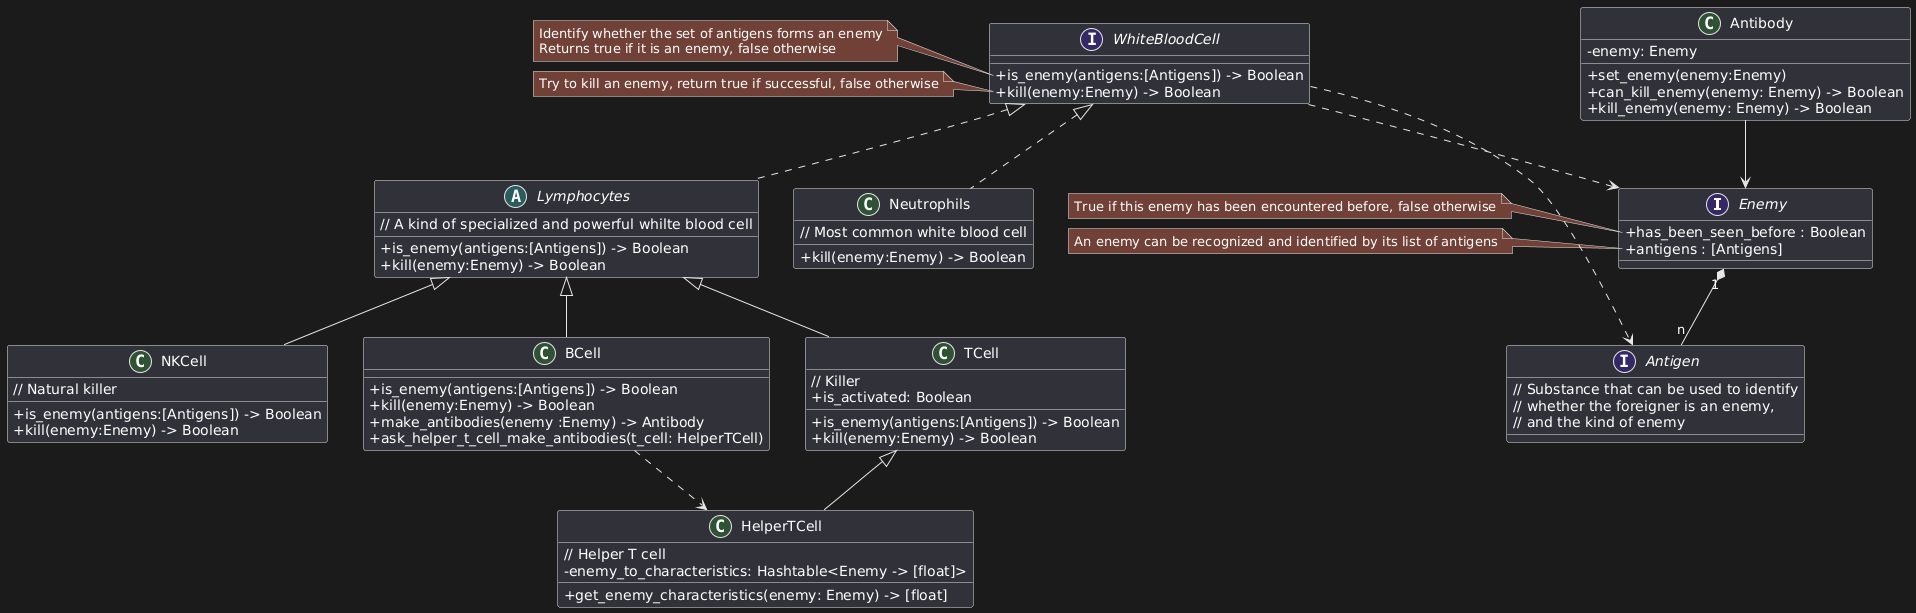

The diagram above was rendered by PlantUML. Its source (embedded in the PNG):
@startuml
skinparam classAttributeIconSize 0
'----------------------------------------
interface Enemy {
+has_been_seen_before : Boolean
+antigens : [Antigens]
}
note left of Enemy::has_been_seen_before {
True if this enemy has been encountered before, false otherwise
}
note left of Enemy::antigens {
An enemy can be recognized and identified by its list of antigens
}
'----------------------------------------
interface Antigen {
// Substance that can be used to identify
// whether the foreigner is an enemy,
// and the kind of enemy
}
'----------------------------------------
interface WhiteBloodCell {
+is_enemy(antigens:[Antigens]) -> Boolean
+kill(enemy:Enemy) -> Boolean
}
note left of WhiteBloodCell::is_enemy {
Identify whether the set of antigens forms an enemy
Returns true if it is an enemy, false otherwise
}
note left of WhiteBloodCell::kill {
Try to kill an enemy, return true if successful, false otherwise
}
'----------------------------------------
class Neutrophils {
// Most common white blood cell
+kill(enemy:Enemy) -> Boolean
}
WhiteBloodCell <|.. Neutrophils
'----------------------------------------
abstract Lymphocytes {
// A kind of specialized and powerful whilte blood cell
+is_enemy(antigens:[Antigens]) -> Boolean
+kill(enemy:Enemy) -> Boolean
}
'----------------------------------------
class NKCell {
// Natural killer
+is_enemy(antigens:[Antigens]) -> Boolean
+kill(enemy:Enemy) -> Boolean
}
'----------------------------------------
class BCell {
+is_enemy(antigens:[Antigens]) -> Boolean
+kill(enemy:Enemy) -> Boolean
+make_antibodies(enemy :Enemy) -> Antibody
+ask_helper_t_cell_make_antibodies(t_cell: HelperTCell)
}
'----------------------------------------
class TCell {
// Killer
+is_activated: Boolean
+is_enemy(antigens:[Antigens]) -> Boolean
+kill(enemy:Enemy) -> Boolean
}
'----------------------------------------
class HelperTCell {
// Helper T cell
-enemy_to_characteristics: Hashtable<Enemy -> [float]>
+get_enemy_characteristics(enemy: Enemy) -> [float]
}
'----------------------------------------
class Antibody {
-enemy: Enemy
+set_enemy(enemy:Enemy)
+can_kill_enemy(enemy: Enemy) -> Boolean
+kill_enemy(enemy: Enemy) -> Boolean
}
'----------------------------------------
WhiteBloodCell <|.. Lymphocytes
Lymphocytes <|-- NKCell
Lymphocytes <|-- BCell
Lymphocytes <|-- TCell
TCell <|-- HelperTCell
BCell ..> HelperTCell
WhiteBloodCell ..> Enemy
WhiteBloodCell ..> Antigen
Enemy "1" *-- "n" Antigen
Antibody --> Enemy
'----------------------------------------
@enduml